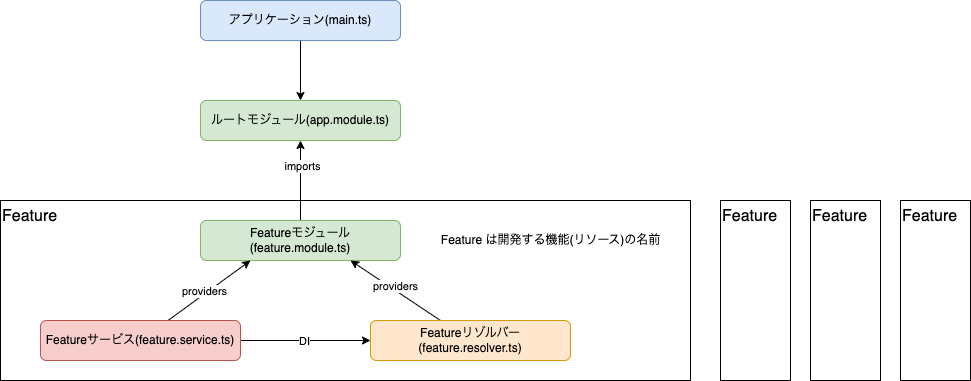

The diagram above was exported from draw.io. Its source (the exported page's mxGraphModel, read from the mxfile embedded in the PNG):
<mxGraphModel dx="967" dy="1202" grid="1" gridSize="10" guides="1" tooltips="1" connect="1" arrows="1" fold="1" page="0" pageScale="1" pageWidth="1169" pageHeight="1654" math="0" shadow="0">
  <root>
    <mxCell id="0" />
    <mxCell id="1" parent="0" />
    <mxCell id="13" value="Feature" style="rounded=0;whiteSpace=wrap;html=1;fillColor=none;align=left;verticalAlign=top;fontSize=16;" parent="1" vertex="1">
      <mxGeometry x="-360" y="-20" width="690" height="180" as="geometry" />
    </mxCell>
    <mxCell id="8" style="edgeStyle=none;html=1;" parent="1" source="2" target="3" edge="1">
      <mxGeometry relative="1" as="geometry" />
    </mxCell>
    <mxCell id="2" value="アプリケーション(main.ts)" style="rounded=1;whiteSpace=wrap;html=1;fillColor=#dae8fc;strokeColor=#6c8ebf;" parent="1" vertex="1">
      <mxGeometry x="-160" y="-220" width="200" height="40" as="geometry" />
    </mxCell>
    <mxCell id="3" value="ルートモジュール(app.module.ts)" style="rounded=1;whiteSpace=wrap;html=1;fillColor=#d5e8d4;strokeColor=#82b366;" parent="1" vertex="1">
      <mxGeometry x="-160" y="-120" width="200" height="40" as="geometry" />
    </mxCell>
    <mxCell id="23" style="edgeStyle=none;html=1;entryX=0.5;entryY=1;entryDx=0;entryDy=0;" parent="1" source="4" target="3" edge="1">
      <mxGeometry relative="1" as="geometry" />
    </mxCell>
    <mxCell id="24" value="imports" style="edgeLabel;html=1;align=center;verticalAlign=middle;resizable=0;points=[];" parent="23" vertex="1" connectable="0">
      <mxGeometry x="0.3818" y="-1" relative="1" as="geometry">
        <mxPoint as="offset" />
      </mxGeometry>
    </mxCell>
    <mxCell id="4" value="Featureモジュール(feature.module.ts)" style="rounded=1;whiteSpace=wrap;html=1;fillColor=#d5e8d4;strokeColor=#82b366;" parent="1" vertex="1">
      <mxGeometry x="-160" width="200" height="40" as="geometry" />
    </mxCell>
    <mxCell id="5" value="Feature は開発する機能(リソース)の名前" style="text;html=1;align=center;verticalAlign=middle;resizable=0;points=[];autosize=1;strokeColor=none;fillColor=none;" parent="1" vertex="1">
      <mxGeometry x="70" y="5" width="240" height="30" as="geometry" />
    </mxCell>
    <mxCell id="20" value="providers" style="edgeStyle=none;html=1;entryX=0.25;entryY=1;entryDx=0;entryDy=0;" parent="1" source="6" target="4" edge="1">
      <mxGeometry x="-0.0701" y="2" relative="1" as="geometry">
        <mxPoint as="offset" />
      </mxGeometry>
    </mxCell>
    <mxCell id="21" style="edgeStyle=none;html=1;" parent="1" source="6" target="7" edge="1">
      <mxGeometry relative="1" as="geometry" />
    </mxCell>
    <mxCell id="22" value="DI" style="edgeLabel;html=1;align=center;verticalAlign=middle;resizable=0;points=[];" parent="21" vertex="1" connectable="0">
      <mxGeometry x="-0.3333" y="-2" relative="1" as="geometry">
        <mxPoint x="20" y="-2" as="offset" />
      </mxGeometry>
    </mxCell>
    <mxCell id="6" value="Featureサービス(feature.service.ts)" style="rounded=1;whiteSpace=wrap;html=1;fillColor=#f8cecc;strokeColor=#b85450;" parent="1" vertex="1">
      <mxGeometry x="-320" y="100" width="200" height="40" as="geometry" />
    </mxCell>
    <mxCell id="18" style="edgeStyle=none;html=1;entryX=0.75;entryY=1;entryDx=0;entryDy=0;" parent="1" source="7" target="4" edge="1">
      <mxGeometry relative="1" as="geometry" />
    </mxCell>
    <mxCell id="19" value="providers" style="edgeLabel;html=1;align=center;verticalAlign=middle;resizable=0;points=[];" parent="18" vertex="1" connectable="0">
      <mxGeometry x="0.4191" y="3" relative="1" as="geometry">
        <mxPoint x="20" y="6" as="offset" />
      </mxGeometry>
    </mxCell>
    <mxCell id="7" value="Featureリゾルバー(feature.resolver.ts)" style="rounded=1;whiteSpace=wrap;html=1;fillColor=#ffe6cc;strokeColor=#d79b00;" parent="1" vertex="1">
      <mxGeometry x="10" y="100" width="200" height="40" as="geometry" />
    </mxCell>
    <mxCell id="14" value="Feature" style="rounded=0;whiteSpace=wrap;html=1;fillColor=none;align=left;verticalAlign=top;fontSize=16;" parent="1" vertex="1">
      <mxGeometry x="360" y="-20" width="70" height="180" as="geometry" />
    </mxCell>
    <mxCell id="15" value="Feature" style="rounded=0;whiteSpace=wrap;html=1;fillColor=none;align=left;verticalAlign=top;fontSize=16;" parent="1" vertex="1">
      <mxGeometry x="450" y="-20" width="70" height="180" as="geometry" />
    </mxCell>
    <mxCell id="16" value="Feature" style="rounded=0;whiteSpace=wrap;html=1;fillColor=none;align=left;verticalAlign=top;fontSize=16;" parent="1" vertex="1">
      <mxGeometry x="540" y="-20" width="70" height="180" as="geometry" />
    </mxCell>
  </root>
</mxGraphModel>